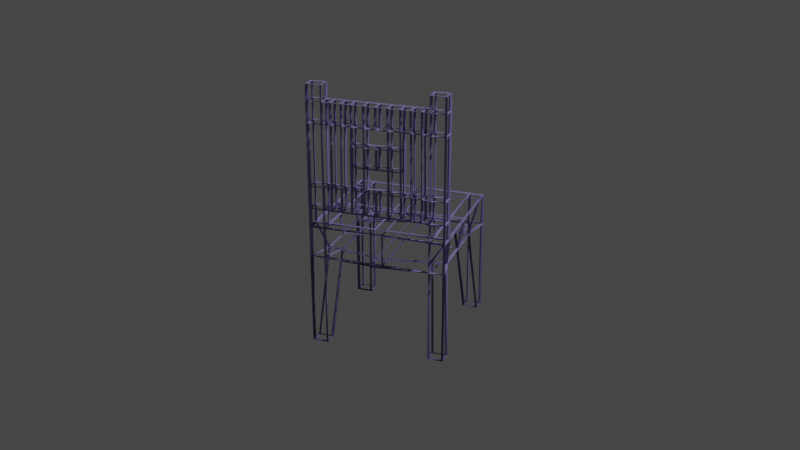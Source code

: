 # Source: chair_wireframe.blend  (saved by Blender 2.82.7; exported with 4.5.12 LTS)
import bpy
from mathutils import Matrix  # noqa: F401  (used for matrix-valued properties, if any)

bpy.ops.wm.read_factory_settings(use_empty=True)
scene = bpy.context.scene
scene.name = 'Scene'

# ---- collections
col_collection = bpy.data.collections.new('Collection'); scene.collection.children.link(col_collection)

# ---- materials (node trees are filled in below, after node groups)
mat_material_003 = bpy.data.materials.new('Material.003')
mat_material_003.use_transparent_shadow = False

# ---- material node trees
mat_material_003.use_nodes = True; mat_material_003.node_tree.nodes.clear()
_N = mat_material_003.node_tree.nodes; _L = mat_material_003.node_tree.links
n0 = _N.new('ShaderNodeOutputMaterial'); n0.name = 'Material Output'; n0.location = (300, 300)
n1 = _N.new('ShaderNodeBsdfPrincipled'); n1.name = 'Principled BSDF'; n1.location = (10, 300)
n1.distribution = 'GGX'
n1.subsurface_method = 'BURLEY'
n1.inputs[3].default_value = 1.45
n1.inputs[27].default_value = (0.0, 0.0, 0.0, 1.0)
n1.inputs[28].default_value = 1.0
n2 = _N.new('ShaderNodeRGB'); n2.name = 'RGB'; n2.location = (-280, 270)
n2.outputs[0].default_value = (0.2468, 0.2247, 0.5, 1.0)
_L.new(n1.outputs[0], n0.inputs[0])
_L.new(n2.outputs[0], n1.inputs[0])
n0.is_active_output = True

# ---- world
world_world = bpy.data.worlds.new('World'); scene.world = world_world
world_world.use_nodes = True; world_world.node_tree.nodes.clear()
_N = world_world.node_tree.nodes; _L = world_world.node_tree.links
n0 = _N.new('ShaderNodeOutputWorld'); n0.name = 'World Output'; n0.location = (300, 300)
n1 = _N.new('ShaderNodeBackground'); n1.name = 'Background'; n1.location = (10, 300)
n1.inputs[0].default_value = (0.05088, 0.05088, 0.05088, 1.0)
_L.new(n1.outputs[0], n0.inputs[0])
n0.is_active_output = True
world_world.color = (0.05088, 0.05088, 0.05088)
world_world.use_sun_shadow = False
world_world.sun_shadow_jitter_overblur = 0.0

# ---- cameras
cam_ca_camera = bpy.data.cameras.new('CA_Camera')
cam_ca_camera.lens = 49.01
cam_ca_camera_001 = bpy.data.cameras.new('CA_Camera_001')
cam_ca_camera_001.lens = 50.01
cam_ca_camera_002 = bpy.data.cameras.new('CA_Camera_002')
cam_ca_camera_002.lens = 50.01

# ---- lights
light_light = bpy.data.lights.new('Light', 'POINT')
light_light.transmission_factor = 0.0
light_light.energy = 1000.0
light_light.shadow_soft_size = 0.1
light_light.shadow_maximum_resolution = 0.006
light_light.use_absolute_resolution = True
light_la_light = bpy.data.lights.new('LA_Light', 'POINT')
light_la_light.transmission_factor = 0.0
light_la_light.energy = 1.0
light_la_light.shadow_soft_size = 0.25
light_la_light.shadow_maximum_resolution = 0.006
light_la_light.use_absolute_resolution = True

# ---- meshes
me_shape_indexedfaceset = bpy.data.meshes.new('Shape_IndexedFaceSet')
me_shape_indexedfaceset.from_pydata([(-0.7877, 1.0, 1.0), (-0.6912, 0.5743, -0.9459), (-1.0, 1.0, 1.0), (-1.0, 1.0, -0.8571), (-0.7877, 0.8193, 1.0), (-0.7877, 1.0, -0.8571), (0.09132, 0.8193, -0.8571), (0.09132, 0.8193, 1.0), (0.09132, 1.0, -1.0), (-0.9036, 0.5743, -0.9459), (-1.0, 0.8193, 1.0), (0.09132, 1.0, 1.0), (-0.7877, 1.0, -6.27), (-1.0, 1.0, -6.27), (-0.7877, 0.8193, -6.27), (-1.0, 0.8193, -6.27), (-0.8258, 0.5942, -0.9459), (-0.7877, 1.0, -0.8571), (0.09132, 0.8193, -0.8571), (0.09132, 1.0, -0.8571), (0.7877, 1.0, 1.0), (0.6912, 0.5743, -0.9459), (1.0, 1.0, 1.0), (1.0, 1.0, -0.8571), (0.7877, 0.8193, 1.0), (0.7877, 1.0, -0.8571), (-0.09132, 0.8193, -0.8571), (-0.09132, 0.8193, 1.0), (0.9036, 0.5743, -0.9459), (1.0, 0.8193, 1.0), (-0.09132, 1.0, 1.0), (0.7877, 1.0, -6.27), (1.0, 1.0, -6.27), (0.7877, 0.8193, -6.27), (1.0, 0.8193, -6.27), (0.8258, 0.5942, -1.069), (0.7877, 1.0, -1.0), (-0.09132, 0.8193, -1.0), (-0.09132, 1.0, -1.0), (-0.7877, 0.0, 1.0), (-0.7877, -1.0, 0.9355), (-0.6912, -0.5743, -0.9459), (-0.6912, 0.0, -0.9459), (-1.0, -1.0, 0.9355), (-1.0, -1.0, -0.8571), (-0.7877, -0.8193, 0.9355), (-0.7877, -1.0, -0.8571), (-0.9036, 0.0, -0.9459), (0.09132, -0.8193, -0.8571), (-1.0, 0.0, 1.0), (0.09132, -0.8193, 1.0), (0.09132, -1.0, -1.0), (-0.9036, -0.5743, -0.9459), (-1.0, -0.8193, 0.9355), (0.09132, -1.0, 1.0), (0.09132, 0.0, -0.8571), (0.09132, 0.0, 1.0), (-0.7877, -1.0, -6.27), (-1.0, -1.0, -6.27), (-0.7877, -0.8193, -6.27), (-1.0, -0.8193, -6.27), (-0.8258, -0.5942, -0.9459), (-0.7877, -1.0, -0.8571), (0.09132, -0.8193, -0.8571), (0.09132, -1.0, -0.8571), (0.7877, 0.0, 1.0), (0.7877, -1.0, 1.0), (0.6912, -0.5743, -0.9459), (0.6912, 0.0, -0.9459), (1.0, -1.0, 1.0), (1.0, -1.0, -0.8571), (0.7877, -0.8193, 1.0), (0.7877, -1.0, -0.8571), (0.9036, 0.0, -0.9459), (-0.09132, -0.8193, -0.8571), (1.0, 0.0, 1.0), (-0.09132, -0.8193, 1.0), (-0.09132, -1.0, -0.8571), (0.9036, -0.5743, -0.9459), (1.0, -0.8193, 1.0), (-0.09132, -1.0, 1.0), (-0.09132, 0.0, -0.8571), (-0.09132, 0.0, 1.0), (0.7877, -1.0, -6.27), (1.0, -1.0, -6.27), (0.7877, -0.8193, -6.27), (1.0, -0.8193, -6.27), (0.8258, -0.5942, -0.9459), (0.7877, -1.0, -0.8571), (-0.09132, -0.8193, -0.8571), (-0.09132, -1.0, -0.8571), (-1.0, -0.8193, 9.295), (-1.0, -1.0, 9.295), (-0.7877, -1.0, 9.295), (-0.7877, -0.8193, 9.295), (-1.0, -0.8193, 7.097), (-0.7877, -0.8193, 7.097), (-0.7877, -1.0, 7.097), (-1.0, -1.0, 7.097), (-1.0, -0.8193, 8.352), (-0.7877, -1.0, 8.352), (-0.7877, -0.8193, 8.352), (-1.0, -1.0, 8.352), (-0.7877, -0.8193, 2.074), (-1.0, -1.0, 2.074), (-1.0, -0.8193, 2.074), (-0.7877, -1.0, 2.074), (-1.0, -0.8193, 3.406), (-0.7877, -1.0, 3.406), (-0.7877, -0.8193, 3.406), (-1.0, -1.0, 3.406), (0.7877, 1.0, 1.0), (1.0, 1.0, 1.0), (1.0, 1.0, -0.8571), (0.7877, 1.0, -0.8571), (-0.09132, 1.0, -0.8571), (-0.09132, 1.0, 1.0), (-0.6695, -1.0, 2.074), (-0.6695, -0.9816, 3.406), (-0.6695, -0.8377, 3.406), (-0.6695, -0.8193, 2.074), (-0.5159, -1.0, 2.074), (-0.5159, -0.8193, 2.074), (-0.5159, -0.9816, 3.406), (-0.5159, -0.8377, 3.406), (-0.3622, -1.0, 2.074), (-0.3622, -0.8193, 2.074), (-0.3622, -0.9816, 3.406), (-0.3622, -0.8377, 3.406), (-0.1758, -1.0, 2.074), (-0.1758, -0.8193, 2.074), (-0.1758, -0.9816, 3.406), (-0.1758, -0.8377, 3.406), (-0.6616, -0.9816, 7.097), (-0.6616, -1.0, 8.352), (-0.6616, -0.8377, 7.097), (-0.6616, -0.8193, 8.352), (-0.5016, -0.9816, 7.097), (-0.5016, -0.8377, 7.097), (-0.5016, -0.8193, 8.352), (-0.5016, -1.0, 8.352), (-0.3575, -0.9816, 7.097), (-0.3575, -0.8377, 7.097), (-0.3575, -0.8193, 8.352), (-0.3575, -1.0, 8.352), (-0.1735, -0.9816, 7.097), (-0.1735, -0.8377, 7.097), (-0.1735, -0.8193, 8.352), (-0.1735, -1.0, 8.352), (-0.3589, -0.9816, 5.984), (-0.3589, -0.8377, 5.984), (-0.1742, -0.8377, 5.984), (-0.1742, -0.9816, 5.984), (-0.3604, -0.8377, 4.797), (-0.1749, -0.8377, 4.797), (-0.1749, -0.9816, 4.797), (-0.3604, -0.9816, 4.797), (0.7877, 1.0, 1.0), (0.6912, 0.5743, -0.9459), (1.0, 1.0, 1.0), (1.0, 1.0, -0.8571), (0.7877, 0.8193, 1.0), (0.7877, 1.0, -0.8571), (-0.09132, 0.8193, -0.8571), (-0.09132, 0.8193, 1.0), (-0.09132, 1.0, -1.0), (0.9036, 0.5743, -0.9459), (1.0, 0.8193, 1.0), (-0.09132, 1.0, 1.0), (0.7877, 1.0, -6.27), (1.0, 1.0, -6.27), (0.7877, 0.8193, -6.27), (1.0, 0.8193, -6.27), (0.8258, 0.5942, -0.9459), (0.7877, 1.0, -0.8571), (-0.09132, 0.8193, -0.8571), (-0.09132, 1.0, -0.8571), (-0.7877, 1.0, 1.0), (-0.6912, 0.5743, -0.9459), (-1.0, 1.0, 1.0), (-1.0, 1.0, -0.8571), (-0.7877, 0.8193, 1.0), (-0.7877, 1.0, -0.8571), (0.09132, 0.8193, -0.8571), (0.09132, 0.8193, 1.0), (-0.9036, 0.5743, -0.9459), (-1.0, 0.8193, 1.0), (0.09132, 1.0, 1.0), (-0.7877, 1.0, -6.27), (-1.0, 1.0, -6.27), (-0.7877, 0.8193, -6.27), (-1.0, 0.8193, -6.27), (-0.8258, 0.5942, -1.069), (-0.7877, 1.0, -1.0), (0.09132, 0.8193, -1.0), (0.09132, 1.0, -1.0), (0.7877, 0.0, 1.0), (0.7877, -1.0, 0.9355), (0.6912, -0.5743, -0.9459), (0.6912, 0.0, -0.9459), (1.0, -1.0, 0.9355), (1.0, -1.0, -0.8571), (0.7877, -0.8193, 0.9355), (0.7877, -1.0, -0.8571), (0.9036, 0.0, -0.9459), (-0.09132, -0.8193, -0.8571), (1.0, 0.0, 1.0), (-0.09132, -0.8193, 1.0), (-0.09132, -1.0, -1.0), (0.9036, -0.5743, -0.9459), (1.0, -0.8193, 0.9355), (-0.09132, -1.0, 1.0), (-0.09132, 0.0, -0.8571), (-0.09132, 0.0, 1.0), (0.7877, -1.0, -6.27), (1.0, -1.0, -6.27), (0.7877, -0.8193, -6.27), (1.0, -0.8193, -6.27), (0.8258, -0.5942, -0.9459), (0.7877, -1.0, -0.8571), (-0.09132, -0.8193, -0.8571), (-0.09132, -1.0, -0.8571), (-0.7877, 0.0, 1.0), (-0.7877, -1.0, 1.0), (-0.6912, -0.5743, -0.9459), (-0.6912, 0.0, -0.9459), (-1.0, -1.0, 1.0), (-1.0, -1.0, -0.8571), (-0.7877, -0.8193, 1.0), (-0.7877, -1.0, -0.8571), (-0.9036, 0.0, -0.9459), (0.09132, -0.8193, -0.8571), (-1.0, 0.0, 1.0), (0.09132, -0.8193, 1.0), (0.09132, -1.0, -0.8571), (-0.9036, -0.5743, -0.9459), (-1.0, -0.8193, 1.0), (0.09132, -1.0, 1.0), (0.09132, 0.0, -0.8571), (0.09132, 0.0, 1.0), (-0.7877, -1.0, -6.27), (-1.0, -1.0, -6.27), (-0.7877, -0.8193, -6.27), (-1.0, -0.8193, -6.27), (-0.8258, -0.5942, -0.9459), (-0.7877, -1.0, -0.8571), (0.09132, -0.8193, -0.8571), (0.09132, -1.0, -0.8571), (1.0, -0.8193, 9.295), (1.0, -1.0, 9.295), (0.7877, -1.0, 9.295), (0.7877, -0.8193, 9.295), (1.0, -0.8193, 7.097), (0.7877, -0.8193, 7.097), (0.7877, -1.0, 7.097), (1.0, -1.0, 7.097), (1.0, -0.8193, 8.352), (0.7877, -1.0, 8.352), (0.7877, -0.8193, 8.352), (1.0, -1.0, 8.352), (0.0, -0.8193, 8.352), (0.0, -0.8193, 7.097), (0.0, -1.0, 7.097), (0.0, -1.0, 8.352), (0.7877, -0.8193, 2.074), (1.0, -1.0, 2.074), (1.0, -0.8193, 2.074), (0.7877, -1.0, 2.074), (1.0, -0.8193, 3.406), (0.7877, -1.0, 3.406), (0.7877, -0.8193, 3.406), (1.0, -1.0, 3.406), (0.0, -0.8193, 3.406), (0.0, -0.8193, 2.074), (0.0, -1.0, 2.074), (0.0, -1.0, 3.406), (-0.7877, 1.0, 1.0), (-1.0, 1.0, 1.0), (-1.0, 1.0, -0.8571), (-0.7877, 1.0, -0.8571), (0.09132, 1.0, -0.8571), (0.09132, 1.0, 1.0), (0.6695, -1.0, 2.074), (0.6695, -0.9816, 3.406), (0.6695, -0.8377, 3.406), (0.6695, -0.8193, 2.074), (0.5159, -1.0, 2.074), (0.5159, -0.8193, 2.074), (0.5159, -0.9816, 3.406), (0.5159, -0.8377, 3.406), (0.3622, -1.0, 2.074), (0.3622, -0.8193, 2.074), (0.3622, -0.9816, 3.406), (0.3622, -0.8377, 3.406), (0.1758, -1.0, 2.074), (0.1758, -0.8193, 2.074), (0.1758, -0.9816, 3.406), (0.1758, -0.8377, 3.406), (0.6616, -0.9816, 7.097), (0.6616, -1.0, 8.352), (0.6616, -0.8377, 7.097), (0.6616, -0.8193, 8.352), (0.5016, -0.9816, 7.097), (0.5016, -0.8377, 7.097), (0.5016, -0.8193, 8.352), (0.5016, -1.0, 8.352), (0.3575, -0.9816, 7.097), (0.3575, -0.8377, 7.097), (0.3575, -0.8193, 8.352), (0.3575, -1.0, 8.352), (0.1735, -0.9816, 7.097), (0.1735, -0.8377, 7.097), (0.1735, -0.8193, 8.352), (0.1735, -1.0, 8.352), (0.3589, -0.9816, 5.984), (0.3589, -0.8377, 5.984), (0.1742, -0.8377, 5.984), (0.1742, -0.9816, 5.984), (0.3604, -0.8377, 4.797), (0.1749, -0.8377, 4.797), (0.1749, -0.9816, 4.797), (0.3604, -0.9816, 4.797), (0.0, -0.9816, 5.981), (0.0, -0.8377, 5.981), (0.0, -0.8377, 4.794), (0.0, -0.9816, 4.794)], [], [(0, 2, 10, 4), (47, 49, 10, 9), (9, 10, 2, 3), (3, 2, 0, 5), (7, 4, 39, 56), (5, 1, 14, 12), (1, 9, 15, 14), (13, 12, 14, 15), (9, 3, 13, 15), (4, 10, 49, 39), (3, 5, 12, 13), (1, 6, 55, 42), (5, 0, 11, 8), (11, 0, 4, 7), (9, 1, 42, 47), (17, 19, 18, 16), (20, 24, 29, 22), (73, 28, 29, 75), (28, 23, 22, 29), (27, 82, 65, 24), (25, 31, 33, 21), (21, 33, 34, 28), (32, 34, 33, 31), (28, 34, 32, 23), (24, 65, 75, 29), (23, 32, 31, 25), (21, 68, 81, 26), (30, 27, 24, 20), (28, 73, 68, 21), (36, 35, 37, 38), (101, 99, 91, 94), (47, 52, 53, 49), (52, 44, 43, 53), (44, 46, 40, 43), (50, 56, 39, 45), (46, 57, 59, 41), (41, 59, 60, 52), (58, 60, 59, 57), (52, 60, 58, 44), (45, 39, 49, 53), (44, 58, 57, 46), (41, 42, 55, 48), (46, 51, 54, 40), (54, 50, 45, 40), (52, 47, 42, 41), (62, 61, 63, 64), (66, 69, 79, 71), (73, 75, 79, 78), (78, 79, 69, 70), (70, 69, 66, 72), (76, 71, 65, 82), (72, 67, 85, 83), (67, 78, 86, 85), (84, 83, 85, 86), (78, 70, 84, 86), (71, 79, 75, 65), (70, 72, 83, 84), (67, 74, 81, 68), (72, 66, 80, 77), (80, 66, 71, 76), (78, 67, 68, 73), (88, 90, 89, 87), (93, 94, 91, 92), (102, 100, 93, 92), (100, 101, 94, 93), (99, 102, 92, 91), (107, 110, 98, 95), (108, 109, 96, 97), (110, 108, 97, 98), (109, 107, 95, 96), (95, 98, 102, 99), (148, 145, 262, 263), (98, 97, 100, 102), (96, 95, 99, 101), (145, 146, 261, 262), (146, 147, 260, 261), (147, 148, 263, 260), (45, 53, 105, 103), (43, 40, 106, 104), (40, 45, 103, 106), (53, 43, 104, 105), (103, 105, 107, 109), (104, 106, 108, 110), (131, 129, 274, 275), (105, 104, 110, 107), (132, 131, 275, 272), (129, 130, 273, 274), (130, 132, 272, 273), (113, 114, 111, 112), (114, 115, 116, 111), (103, 109, 119, 120), (106, 103, 120, 117), (109, 108, 118, 119), (108, 106, 117, 118), (120, 119, 124, 122), (117, 120, 122, 121), (118, 117, 121, 123), (122, 124, 128, 126), (121, 122, 126, 125), (124, 123, 127, 128), (123, 121, 125, 127), (126, 128, 132, 130), (125, 126, 130, 129), (127, 125, 129, 131), (101, 100, 134, 136), (96, 101, 136, 135), (97, 96, 135, 133), (100, 97, 133, 134), (136, 134, 140, 139), (135, 136, 139, 138), (134, 133, 137, 140), (139, 140, 144, 143), (138, 139, 143, 142), (137, 138, 142, 141), (140, 137, 141, 144), (143, 144, 148, 147), (142, 143, 147, 146), (144, 141, 145, 148), (133, 135, 119, 118), (135, 138, 124, 119), (138, 137, 123, 124), (137, 133, 118, 123), (156, 153, 128, 127), (153, 154, 132, 128), (154, 155, 131, 132), (155, 156, 127, 131), (145, 141, 149, 152), (146, 145, 152, 151), (142, 146, 151, 150), (141, 142, 150, 149), (152, 149, 156, 155), (155, 154, 324, 325), (150, 151, 154, 153), (149, 150, 153, 156), (154, 151, 323, 324), (151, 152, 322, 323), (152, 155, 325, 322), (157, 161, 167, 159), (204, 166, 167, 206), (166, 160, 159, 167), (160, 162, 157, 159), (164, 213, 196, 161), (162, 169, 171, 158), (158, 171, 172, 166), (170, 172, 171, 169), (166, 172, 170, 160), (161, 196, 206, 167), (160, 170, 169, 162), (158, 199, 212, 163), (162, 165, 168, 157), (168, 164, 161, 157), (166, 204, 199, 158), (174, 173, 175, 176), (177, 179, 186, 181), (230, 232, 186, 185), (185, 186, 179, 180), (184, 181, 222, 239), (182, 178, 190, 188), (178, 185, 191, 190), (189, 188, 190, 191), (185, 180, 189, 191), (181, 186, 232, 222), (180, 182, 188, 189), (178, 183, 238, 225), (187, 177, 181, 184), (185, 178, 225, 230), (193, 195, 194, 192), (258, 251, 248, 256), (204, 206, 210, 209), (209, 210, 200, 201), (201, 200, 197, 203), (207, 202, 196, 213), (203, 198, 216, 214), (198, 209, 217, 216), (215, 214, 216, 217), (209, 201, 215, 217), (202, 210, 206, 196), (201, 203, 214, 215), (198, 205, 212, 199), (203, 197, 211, 208), (211, 197, 202, 207), (209, 198, 199, 204), (219, 221, 220, 218), (223, 228, 236, 226), (230, 235, 236, 232), (235, 227, 226, 236), (227, 229, 223, 226), (233, 239, 222, 228), (229, 240, 242, 224), (224, 242, 243, 235), (241, 243, 242, 240), (235, 243, 241, 227), (228, 222, 232, 236), (227, 241, 240, 229), (224, 225, 238, 231), (229, 234, 237, 223), (237, 233, 228, 223), (235, 230, 225, 224), (245, 244, 246, 247), (250, 249, 248, 251), (259, 249, 250, 257), (257, 250, 251, 258), (256, 248, 249, 259), (268, 252, 255, 271), (269, 254, 253, 270), (271, 255, 254, 269), (270, 253, 252, 268), (252, 256, 259, 255), (313, 263, 262, 310), (255, 259, 257, 254), (253, 258, 256, 252), (262, 263, 260, 261), (310, 262, 261, 311), (311, 261, 260, 312), (312, 260, 263, 313), (202, 264, 266, 210), (200, 265, 267, 197), (197, 267, 264, 202), (210, 266, 265, 200), (264, 270, 268, 266), (265, 271, 269, 267), (296, 275, 274, 294), (266, 268, 271, 265), (274, 275, 272, 273), (297, 272, 275, 296), (294, 274, 273, 295), (295, 273, 272, 297), (278, 277, 276, 279), (279, 276, 281, 280), (264, 285, 284, 270), (267, 282, 285, 264), (270, 284, 283, 269), (269, 283, 282, 267), (285, 287, 289, 284), (282, 286, 287, 285), (283, 288, 286, 282), (287, 291, 293, 289), (286, 290, 291, 287), (289, 293, 292, 288), (288, 292, 290, 286), (291, 295, 297, 293), (290, 294, 295, 291), (292, 296, 294, 290), (258, 301, 299, 257), (253, 300, 301, 258), (254, 298, 300, 253), (257, 299, 298, 254), (301, 304, 305, 299), (300, 303, 304, 301), (299, 305, 302, 298), (304, 308, 309, 305), (303, 307, 308, 304), (302, 306, 307, 303), (305, 309, 306, 302), (308, 312, 313, 309), (307, 311, 312, 308), (309, 313, 310, 306), (298, 283, 284, 300), (300, 284, 289, 303), (303, 289, 288, 302), (302, 288, 283, 298), (321, 292, 293, 318), (318, 293, 297, 319), (319, 297, 296, 320), (320, 296, 292, 321), (310, 317, 314, 306), (311, 316, 317, 310), (307, 315, 316, 311), (306, 314, 315, 307), (317, 320, 321, 314), (320, 325, 324, 319), (315, 318, 319, 316), (314, 321, 318, 315), (323, 324, 325, 322), (319, 324, 323, 316), (316, 323, 322, 317), (317, 322, 325, 320)])
_uv = me_shape_indexedfaceset.uv_layers.new(name='UVMap')
_uv.uv.foreach_set('vector', [0.8485, 0.5, 0.875, 0.5, 0.875, 0.5226, 0.8485, 0.5226, 0.375, 0.125, 0.625, 0.125, 0.625, 0.2274, 0.375, 0.2274, 0.375, 0.2274, 0.625, 0.2274, 0.625, 0.25, 0.375, 0.25, 0.375, 0.25, 0.625, 0.25, 0.625, 0.2765, 0.375, 0.2765, 0.7386, 0.5226, 0.8485, 0.5226, 0.8485, 0.625, 0.7386, 0.625, 0.1515, 0.5, 0.1515, 0.5226, 0.1515, 0.5226, 0.1515, 0.5, 0.1515, 0.5226, 0.125, 0.5226, 0.125, 0.5226, 0.1515, 0.5226, 0.125, 0.5, 0.1515, 0.5, 0.1515, 0.5226, 0.125, 0.5226, 0.375, 0.2274, 0.375, 0.25, 0.375, 0.25, 0.375, 0.2274, 0.8485, 0.5226, 0.875, 0.5226, 0.875, 0.625, 0.8485, 0.625, 0.375, 0.25, 0.375, 0.2765, 0.375, 0.2765, 0.375, 0.25, 0.1515, 0.5226, 0.2614, 0.5226, 0.2614, 0.625, 0.1515, 0.625, 0.375, 0.2765, 0.625, 0.2765, 0.625, 0.3864, 0.375, 0.3864, 0.7386, 0.5, 0.8485, 0.5, 0.8485, 0.5226, 0.7386, 0.5226, 0.125, 0.5226, 0.1515, 0.5226, 0.1515, 0.625, 0.125, 0.625, 0.1515, 0.5, 0.2614, 0.5, 0.2614, 0.5226, 0.1515, 0.5226, 0.8485, 0.5, 0.8485, 0.5226, 0.875, 0.5226, 0.875, 0.5, 0.375, 0.125, 0.375, 0.2274, 0.625, 0.2274, 0.625, 0.125, 0.375, 0.2274, 0.375, 0.25, 0.625, 0.25, 0.625, 0.2274, 0.7386, 0.5226, 0.7386, 0.625, 0.8485, 0.625, 0.8485, 0.5226, 0.1515, 0.5, 0.1515, 0.5, 0.1515, 0.5226, 0.1515, 0.5226, 0.1515, 0.5226, 0.1515, 0.5226, 0.125, 0.5226, 0.125, 0.5226, 0.125, 0.5, 0.125, 0.5226, 0.1515, 0.5226, 0.1515, 0.5, 0.375, 0.2274, 0.375, 0.2274, 0.375, 0.25, 0.375, 0.25, 0.8485, 0.5226, 0.8485, 0.625, 0.875, 0.625, 0.875, 0.5226, 0.375, 0.25, 0.375, 0.25, 0.375, 0.2765, 0.375, 0.2765, 0.1515, 0.5226, 0.1515, 0.625, 0.2614, 0.625, 0.2614, 0.5226, 0.7386, 0.5, 0.7386, 0.5226, 0.8485, 0.5226, 0.8485, 0.5, 0.125, 0.5226, 0.125, 0.625, 0.1515, 0.625, 0.1515, 0.5226, 0.1515, 0.5, 0.1515, 0.5226, 0.2614, 0.5226, 0.2614, 0.5, 0.8485, 0.5226, 0.875, 0.5226, 0.875, 0.5226, 0.8485, 0.5226, 0.375, 0.125, 0.375, 0.2274, 0.625, 0.2274, 0.625, 0.125, 0.375, 0.2274, 0.375, 0.25, 0.625, 0.25, 0.625, 0.2274, 0.375, 0.25, 0.375, 0.2765, 0.625, 0.2765, 0.625, 0.25, 0.7386, 0.5226, 0.7386, 0.625, 0.8485, 0.625, 0.8485, 0.5226, 0.1515, 0.5, 0.1515, 0.5, 0.1515, 0.5226, 0.1515, 0.5226, 0.1515, 0.5226, 0.1515, 0.5226, 0.125, 0.5226, 0.125, 0.5226, 0.125, 0.5, 0.125, 0.5226, 0.1515, 0.5226, 0.1515, 0.5, 0.375, 0.2274, 0.375, 0.2274, 0.375, 0.25, 0.375, 0.25, 0.8485, 0.5226, 0.8485, 0.625, 0.875, 0.625, 0.875, 0.5226, 0.375, 0.25, 0.375, 0.25, 0.375, 0.2765, 0.375, 0.2765, 0.1515, 0.5226, 0.1515, 0.625, 0.2614, 0.625, 0.2614, 0.5226, 0.375, 0.2765, 0.375, 0.3864, 0.625, 0.3864, 0.625, 0.2765, 0.7386, 0.5, 0.7386, 0.5226, 0.8485, 0.5226, 0.8485, 0.5, 0.125, 0.5226, 0.125, 0.625, 0.1515, 0.625, 0.1515, 0.5226, 0.1515, 0.5, 0.1515, 0.5226, 0.2614, 0.5226, 0.2614, 0.5, 0.8485, 0.5, 0.875, 0.5, 0.875, 0.5226, 0.8485, 0.5226, 0.375, 0.125, 0.625, 0.125, 0.625, 0.2274, 0.375, 0.2274, 0.375, 0.2274, 0.625, 0.2274, 0.625, 0.25, 0.375, 0.25, 0.375, 0.25, 0.625, 0.25, 0.625, 0.2765, 0.375, 0.2765, 0.7386, 0.5226, 0.8485, 0.5226, 0.8485, 0.625, 0.7386, 0.625, 0.1515, 0.5, 0.1515, 0.5226, 0.1515, 0.5226, 0.1515, 0.5, 0.1515, 0.5226, 0.125, 0.5226, 0.125, 0.5226, 0.1515, 0.5226, 0.125, 0.5, 0.1515, 0.5, 0.1515, 0.5226, 0.125, 0.5226, 0.375, 0.2274, 0.375, 0.25, 0.375, 0.25, 0.375, 0.2274, 0.8485, 0.5226, 0.875, 0.5226, 0.875, 0.625, 0.8485, 0.625, 0.375, 0.25, 0.375, 0.2765, 0.375, 0.2765, 0.375, 0.25, 0.1515, 0.5226, 0.2614, 0.5226, 0.2614, 0.625, 0.1515, 0.625, 0.375, 0.2765, 0.625, 0.2765, 0.625, 0.3864, 0.375, 0.3864, 0.7386, 0.5, 0.8485, 0.5, 0.8485, 0.5226, 0.7386, 0.5226, 0.125, 0.5226, 0.1515, 0.5226, 0.1515, 0.625, 0.125, 0.625, 0.1515, 0.5, 0.2614, 0.5, 0.2614, 0.5226, 0.1515, 0.5226, 0.8485, 0.5, 0.8485, 0.5226, 0.875, 0.5226, 0.875, 0.5, 0.625, 0.25, 0.625, 0.2765, 0.625, 0.2765, 0.625, 0.25, 0.8485, 0.5, 0.8485, 0.5226, 0.8485, 0.5226, 0.8485, 0.5, 0.625, 0.2274, 0.625, 0.25, 0.625, 0.25, 0.625, 0.2274, 0.625, 0.2274, 0.625, 0.25, 0.625, 0.25, 0.625, 0.2274, 0.8485, 0.5, 0.8485, 0.5226, 0.8485, 0.5226, 0.8485, 0.5, 0.625, 0.25, 0.625, 0.2765, 0.625, 0.2765, 0.625, 0.25, 0.8485, 0.5226, 0.875, 0.5226, 0.875, 0.5226, 0.8485, 0.5226, 0.625, 0.2274, 0.625, 0.25, 0.625, 0.25, 0.625, 0.2274, 0.625, 0.2765, 0.625, 0.2765, 0.625, 0.2765, 0.625, 0.2765, 0.625, 0.25, 0.625, 0.2765, 0.625, 0.2765, 0.625, 0.25, 0.8485, 0.5226, 0.875, 0.5226, 0.875, 0.5226, 0.8485, 0.5226, 0.8485, 0.5, 0.8485, 0.5226, 0.8485, 0.5226, 0.8485, 0.5, 0.8485, 0.5226, 0.8485, 0.5226, 0.8485, 0.5226, 0.8485, 0.5226, 0.8485, 0.5226, 0.8485, 0.5, 0.8485, 0.5, 0.8485, 0.5226, 0.8485, 0.5226, 0.875, 0.5226, 0.875, 0.5226, 0.8485, 0.5226, 0.625, 0.25, 0.625, 0.2765, 0.625, 0.2765, 0.625, 0.25, 0.8485, 0.5, 0.8485, 0.5226, 0.8485, 0.5226, 0.8485, 0.5, 0.625, 0.2274, 0.625, 0.25, 0.625, 0.25, 0.625, 0.2274, 0.8485, 0.5226, 0.875, 0.5226, 0.875, 0.5226, 0.8485, 0.5226, 0.625, 0.25, 0.625, 0.2765, 0.625, 0.2765, 0.625, 0.25, 0.625, 0.2765, 0.625, 0.2765, 0.625, 0.2765, 0.625, 0.2765, 0.625, 0.2274, 0.625, 0.25, 0.625, 0.25, 0.625, 0.2274, 0.8485, 0.5226, 0.8485, 0.5, 0.8485, 0.5, 0.8485, 0.5226, 0.8485, 0.5, 0.8485, 0.5226, 0.8485, 0.5226, 0.8485, 0.5, 0.8485, 0.5226, 0.8485, 0.5226, 0.8485, 0.5226, 0.8485, 0.5226, 0.375, 0.25, 0.375, 0.2765, 0.625, 0.2765, 0.625, 0.25, 0.375, 0.2765, 0.375, 0.3864, 0.625, 0.3864, 0.625, 0.2765, 0.8485, 0.5226, 0.8485, 0.5226, 0.8485, 0.5226, 0.8485, 0.5226, 0.8485, 0.5, 0.8485, 0.5226, 0.8485, 0.5226, 0.8485, 0.5, 0.8485, 0.5226, 0.8485, 0.5, 0.8485, 0.5, 0.8485, 0.5226, 0.625, 0.2765, 0.625, 0.2765, 0.625, 0.2765, 0.625, 0.2765, 0.8485, 0.5226, 0.8485, 0.5226, 0.8485, 0.5226, 0.8485, 0.5226, 0.8485, 0.5, 0.8485, 0.5226, 0.8485, 0.5226, 0.8485, 0.5, 0.625, 0.2765, 0.625, 0.2765, 0.625, 0.2765, 0.625, 0.2765, 0.8485, 0.5226, 0.8485, 0.5226, 0.8485, 0.5226, 0.8485, 0.5226, 0.8485, 0.5, 0.8485, 0.5226, 0.8485, 0.5226, 0.8485, 0.5, 0.8485, 0.5226, 0.8485, 0.5, 0.8485, 0.5, 0.8485, 0.5226, 0.625, 0.2765, 0.625, 0.2765, 0.625, 0.2765, 0.625, 0.2765, 0.8485, 0.5226, 0.8485, 0.5226, 0.8485, 0.5226, 0.8485, 0.5226, 0.8485, 0.5, 0.8485, 0.5226, 0.8485, 0.5226, 0.8485, 0.5, 0.625, 0.2765, 0.625, 0.2765, 0.625, 0.2765, 0.625, 0.2765, 0.8485, 0.5226, 0.8485, 0.5, 0.8485, 0.5, 0.8485, 0.5226, 0.8485, 0.5226, 0.8485, 0.5226, 0.8485, 0.5226, 0.8485, 0.5226, 0.8485, 0.5, 0.8485, 0.5226, 0.8485, 0.5226, 0.8485, 0.5, 0.625, 0.2765, 0.625, 0.2765, 0.625, 0.2765, 0.625, 0.2765, 0.8485, 0.5226, 0.8485, 0.5, 0.8485, 0.5, 0.8485, 0.5226, 0.8485, 0.5226, 0.8485, 0.5226, 0.8485, 0.5226, 0.8485, 0.5226, 0.625, 0.2765, 0.625, 0.2765, 0.625, 0.2765, 0.625, 0.2765, 0.8485, 0.5226, 0.8485, 0.5, 0.8485, 0.5, 0.8485, 0.5226, 0.8485, 0.5226, 0.8485, 0.5226, 0.8485, 0.5226, 0.8485, 0.5226, 0.8485, 0.5, 0.8485, 0.5226, 0.8485, 0.5226, 0.8485, 0.5, 0.625, 0.2765, 0.625, 0.2765, 0.625, 0.2765, 0.625, 0.2765, 0.8485, 0.5226, 0.8485, 0.5, 0.8485, 0.5, 0.8485, 0.5226, 0.8485, 0.5226, 0.8485, 0.5226, 0.8485, 0.5226, 0.8485, 0.5226, 0.625, 0.2765, 0.625, 0.2765, 0.625, 0.2765, 0.625, 0.2765, 0.8485, 0.5, 0.8485, 0.5226, 0.8485, 0.5226, 0.8485, 0.5, 0.8485, 0.5226, 0.8485, 0.5226, 0.8485, 0.5226, 0.8485, 0.5226, 0.8485, 0.5226, 0.8485, 0.5, 0.8485, 0.5, 0.8485, 0.5226, 0.625, 0.2765, 0.625, 0.2765, 0.625, 0.2765, 0.625, 0.2765, 0.8485, 0.5, 0.8485, 0.5226, 0.8485, 0.5226, 0.8485, 0.5, 0.8485, 0.5226, 0.8485, 0.5226, 0.8485, 0.5226, 0.8485, 0.5226, 0.8485, 0.5226, 0.8485, 0.5, 0.8485, 0.5, 0.8485, 0.5226, 0.625, 0.2765, 0.625, 0.2765, 0.625, 0.2765, 0.625, 0.2765, 0.625, 0.2765, 0.625, 0.2765, 0.625, 0.2765, 0.625, 0.2765, 0.8485, 0.5226, 0.8485, 0.5, 0.8485, 0.5, 0.8485, 0.5226, 0.8485, 0.5226, 0.8485, 0.5226, 0.8485, 0.5226, 0.8485, 0.5226, 0.8485, 0.5, 0.8485, 0.5226, 0.8485, 0.5226, 0.8485, 0.5, 0.625, 0.2765, 0.625, 0.2765, 0.625, 0.2765, 0.625, 0.2765, 0.8485, 0.5, 0.8485, 0.5226, 0.8485, 0.5226, 0.8485, 0.5, 0.8485, 0.5226, 0.8485, 0.5226, 0.8485, 0.5226, 0.8485, 0.5226, 0.8485, 0.5, 0.8485, 0.5226, 0.8485, 0.5226, 0.8485, 0.5, 0.8485, 0.5226, 0.8485, 0.5226, 0.8485, 0.5226, 0.8485, 0.5226, 0.8485, 0.5226, 0.8485, 0.5, 0.8485, 0.5, 0.8485, 0.5226, 0.625, 0.2765, 0.625, 0.2765, 0.625, 0.2765, 0.625, 0.2765, 0.8485, 0.5, 0.8485, 0.5226, 0.875, 0.5226, 0.875, 0.5, 0.375, 0.125, 0.375, 0.2274, 0.625, 0.2274, 0.625, 0.125, 0.375, 0.2274, 0.375, 0.25, 0.625, 0.25, 0.625, 0.2274, 0.375, 0.25, 0.375, 0.2765, 0.625, 0.2765, 0.625, 0.25, 0.7386, 0.5226, 0.7386, 0.625, 0.8485, 0.625, 0.8485, 0.5226, 0.1515, 0.5, 0.1515, 0.5, 0.1515, 0.5226, 0.1515, 0.5226, 0.1515, 0.5226, 0.1515, 0.5226, 0.125, 0.5226, 0.125, 0.5226, 0.125, 0.5, 0.125, 0.5226, 0.1515, 0.5226, 0.1515, 0.5, 0.375, 0.2274, 0.375, 0.2274, 0.375, 0.25, 0.375, 0.25, 0.8485, 0.5226, 0.8485, 0.625, 0.875, 0.625, 0.875, 0.5226, 0.375, 0.25, 0.375, 0.25, 0.375, 0.2765, 0.375, 0.2765, 0.1515, 0.5226, 0.1515, 0.625, 0.2614, 0.625, 0.2614, 0.5226, 0.375, 0.2765, 0.375, 0.3864, 0.625, 0.3864, 0.625, 0.2765, 0.7386, 0.5, 0.7386, 0.5226, 0.8485, 0.5226, 0.8485, 0.5, 0.125, 0.5226, 0.125, 0.625, 0.1515, 0.625, 0.1515, 0.5226, 0.1515, 0.5, 0.1515, 0.5226, 0.2614, 0.5226, 0.2614, 0.5, 0.8485, 0.5, 0.875, 0.5, 0.875, 0.5226, 0.8485, 0.5226, 0.375, 0.125, 0.625, 0.125, 0.625, 0.2274, 0.375, 0.2274, 0.375, 0.2274, 0.625, 0.2274, 0.625, 0.25, 0.375, 0.25, 0.7386, 0.5226, 0.8485, 0.5226, 0.8485, 0.625, 0.7386, 0.625, 0.1515, 0.5, 0.1515, 0.5226, 0.1515, 0.5226, 0.1515, 0.5, 0.1515, 0.5226, 0.125, 0.5226, 0.125, 0.5226, 0.1515, 0.5226, 0.125, 0.5, 0.1515, 0.5, 0.1515, 0.5226, 0.125, 0.5226, 0.375, 0.2274, 0.375, 0.25, 0.375, 0.25, 0.375, 0.2274, 0.8485, 0.5226, 0.875, 0.5226, 0.875, 0.625, 0.8485, 0.625, 0.375, 0.25, 0.375, 0.2765, 0.375, 0.2765, 0.375, 0.25, 0.1515, 0.5226, 0.2614, 0.5226, 0.2614, 0.625, 0.1515, 0.625, 0.7386, 0.5, 0.8485, 0.5, 0.8485, 0.5226, 0.7386, 0.5226, 0.125, 0.5226, 0.1515, 0.5226, 0.1515, 0.625, 0.125, 0.625, 0.1515, 0.5, 0.2614, 0.5, 0.2614, 0.5226, 0.1515, 0.5226, 0.8485, 0.5226, 0.8485, 0.5226, 0.875, 0.5226, 0.875, 0.5226, 0.375, 0.125, 0.625, 0.125, 0.625, 0.2274, 0.375, 0.2274, 0.375, 0.2274, 0.625, 0.2274, 0.625, 0.25, 0.375, 0.25, 0.375, 0.25, 0.625, 0.25, 0.625, 0.2765, 0.375, 0.2765, 0.7386, 0.5226, 0.8485, 0.5226, 0.8485, 0.625, 0.7386, 0.625, 0.1515, 0.5, 0.1515, 0.5226, 0.1515, 0.5226, 0.1515, 0.5, 0.1515, 0.5226, 0.125, 0.5226, 0.125, 0.5226, 0.1515, 0.5226, 0.125, 0.5, 0.1515, 0.5, 0.1515, 0.5226, 0.125, 0.5226, 0.375, 0.2274, 0.375, 0.25, 0.375, 0.25, 0.375, 0.2274, 0.8485, 0.5226, 0.875, 0.5226, 0.875, 0.625, 0.8485, 0.625, 0.375, 0.25, 0.375, 0.2765, 0.375, 0.2765, 0.375, 0.25, 0.1515, 0.5226, 0.2614, 0.5226, 0.2614, 0.625, 0.1515, 0.625, 0.375, 0.2765, 0.625, 0.2765, 0.625, 0.3864, 0.375, 0.3864, 0.7386, 0.5, 0.8485, 0.5, 0.8485, 0.5226, 0.7386, 0.5226, 0.125, 0.5226, 0.1515, 0.5226, 0.1515, 0.625, 0.125, 0.625, 0.1515, 0.5, 0.2614, 0.5, 0.2614, 0.5226, 0.1515, 0.5226, 0.8485, 0.5, 0.8485, 0.5226, 0.875, 0.5226, 0.875, 0.5, 0.375, 0.125, 0.375, 0.2274, 0.625, 0.2274, 0.625, 0.125, 0.375, 0.2274, 0.375, 0.25, 0.625, 0.25, 0.625, 0.2274, 0.375, 0.25, 0.375, 0.2765, 0.625, 0.2765, 0.625, 0.25, 0.7386, 0.5226, 0.7386, 0.625, 0.8485, 0.625, 0.8485, 0.5226, 0.1515, 0.5, 0.1515, 0.5, 0.1515, 0.5226, 0.1515, 0.5226, 0.1515, 0.5226, 0.1515, 0.5226, 0.125, 0.5226, 0.125, 0.5226, 0.125, 0.5, 0.125, 0.5226, 0.1515, 0.5226, 0.1515, 0.5, 0.375, 0.2274, 0.375, 0.2274, 0.375, 0.25, 0.375, 0.25, 0.8485, 0.5226, 0.8485, 0.625, 0.875, 0.625, 0.875, 0.5226, 0.375, 0.25, 0.375, 0.25, 0.375, 0.2765, 0.375, 0.2765, 0.1515, 0.5226, 0.1515, 0.625, 0.2614, 0.625, 0.2614, 0.5226, 0.375, 0.2765, 0.375, 0.3864, 0.625, 0.3864, 0.625, 0.2765, 0.7386, 0.5, 0.7386, 0.5226, 0.8485, 0.5226, 0.8485, 0.5, 0.125, 0.5226, 0.125, 0.625, 0.1515, 0.625, 0.1515, 0.5226, 0.1515, 0.5, 0.1515, 0.5226, 0.2614, 0.5226, 0.2614, 0.5, 0.8485, 0.5, 0.875, 0.5, 0.875, 0.5226, 0.8485, 0.5226, 0.625, 0.25, 0.625, 0.25, 0.625, 0.2765, 0.625, 0.2765, 0.8485, 0.5, 0.8485, 0.5, 0.8485, 0.5226, 0.8485, 0.5226, 0.625, 0.2274, 0.625, 0.2274, 0.625, 0.25, 0.625, 0.25, 0.625, 0.2274, 0.625, 0.2274, 0.625, 0.25, 0.625, 0.25, 0.8485, 0.5, 0.8485, 0.5, 0.8485, 0.5226, 0.8485, 0.5226, 0.625, 0.25, 0.625, 0.25, 0.625, 0.2765, 0.625, 0.2765, 0.8485, 0.5226, 0.8485, 0.5226, 0.875, 0.5226, 0.875, 0.5226, 0.625, 0.2274, 0.625, 0.2274, 0.625, 0.25, 0.625, 0.25, 0.625, 0.2765, 0.625, 0.2765, 0.625, 0.2765, 0.625, 0.2765, 0.625, 0.25, 0.625, 0.25, 0.625, 0.2765, 0.625, 0.2765, 0.8485, 0.5226, 0.8485, 0.5226, 0.875, 0.5226, 0.875, 0.5226, 0.8485, 0.5, 0.8485, 0.5, 0.8485, 0.5226, 0.8485, 0.5226, 0.8485, 0.5, 0.8485, 0.5, 0.8485, 0.5226, 0.8485, 0.5226, 0.8485, 0.5226, 0.8485, 0.5226, 0.8485, 0.5226, 0.8485, 0.5226, 0.8485, 0.5226, 0.8485, 0.5226, 0.8485, 0.5, 0.8485, 0.5, 0.8485, 0.5226, 0.8485, 0.5226, 0.875, 0.5226, 0.875, 0.5226, 0.625, 0.25, 0.625, 0.25, 0.625, 0.2765, 0.625, 0.2765, 0.8485, 0.5, 0.8485, 0.5, 0.8485, 0.5226, 0.8485, 0.5226, 0.625, 0.2274, 0.625, 0.2274, 0.625, 0.25, 0.625, 0.25, 0.8485, 0.5226, 0.8485, 0.5226, 0.875, 0.5226, 0.875, 0.5226, 0.625, 0.25, 0.625, 0.25, 0.625, 0.2765, 0.625, 0.2765, 0.625, 0.2765, 0.625, 0.2765, 0.625, 0.2765, 0.625, 0.2765, 0.625, 0.2274, 0.625, 0.2274, 0.625, 0.25, 0.625, 0.25, 0.8485, 0.5, 0.8485, 0.5, 0.8485, 0.5226, 0.8485, 0.5226, 0.8485, 0.5226, 0.8485, 0.5226, 0.8485, 0.5, 0.8485, 0.5, 0.8485, 0.5, 0.8485, 0.5, 0.8485, 0.5226, 0.8485, 0.5226, 0.8485, 0.5226, 0.8485, 0.5226, 0.8485, 0.5226, 0.8485, 0.5226, 0.375, 0.25, 0.625, 0.25, 0.625, 0.2765, 0.375, 0.2765, 0.375, 0.2765, 0.625, 0.2765, 0.625, 0.3864, 0.375, 0.3864, 0.8485, 0.5226, 0.8485, 0.5226, 0.8485, 0.5226, 0.8485, 0.5226, 0.8485, 0.5, 0.8485, 0.5, 0.8485, 0.5226, 0.8485, 0.5226, 0.8485, 0.5226, 0.8485, 0.5226, 0.8485, 0.5, 0.8485, 0.5, 0.625, 0.2765, 0.625, 0.2765, 0.625, 0.2765, 0.625, 0.2765, 0.8485, 0.5226, 0.8485, 0.5226, 0.8485, 0.5226, 0.8485, 0.5226, 0.8485, 0.5, 0.8485, 0.5, 0.8485, 0.5226, 0.8485, 0.5226, 0.625, 0.2765, 0.625, 0.2765, 0.625, 0.2765, 0.625, 0.2765, 0.8485, 0.5226, 0.8485, 0.5226, 0.8485, 0.5226, 0.8485, 0.5226, 0.8485, 0.5, 0.8485, 0.5, 0.8485, 0.5226, 0.8485, 0.5226, 0.8485, 0.5226, 0.8485, 0.5226, 0.8485, 0.5, 0.8485, 0.5, 0.625, 0.2765, 0.625, 0.2765, 0.625, 0.2765, 0.625, 0.2765, 0.8485, 0.5226, 0.8485, 0.5226, 0.8485, 0.5226, 0.8485, 0.5226, 0.8485, 0.5, 0.8485, 0.5, 0.8485, 0.5226, 0.8485, 0.5226, 0.625, 0.2765, 0.625, 0.2765, 0.625, 0.2765, 0.625, 0.2765, 0.8485, 0.5226, 0.8485, 0.5226, 0.8485, 0.5, 0.8485, 0.5, 0.8485, 0.5226, 0.8485, 0.5226, 0.8485, 0.5226, 0.8485, 0.5226, 0.8485, 0.5, 0.8485, 0.5, 0.8485, 0.5226, 0.8485, 0.5226, 0.625, 0.2765, 0.625, 0.2765, 0.625, 0.2765, 0.625, 0.2765, 0.8485, 0.5226, 0.8485, 0.5226, 0.8485, 0.5, 0.8485, 0.5, 0.8485, 0.5226, 0.8485, 0.5226, 0.8485, 0.5226, 0.8485, 0.5226, 0.625, 0.2765, 0.625, 0.2765, 0.625, 0.2765, 0.625, 0.2765, 0.8485, 0.5226, 0.8485, 0.5226, 0.8485, 0.5, 0.8485, 0.5, 0.8485, 0.5226, 0.8485, 0.5226, 0.8485, 0.5226, 0.8485, 0.5226, 0.8485, 0.5, 0.8485, 0.5, 0.8485, 0.5226, 0.8485, 0.5226, 0.625, 0.2765, 0.625, 0.2765, 0.625, 0.2765, 0.625, 0.2765, 0.8485, 0.5226, 0.8485, 0.5226, 0.8485, 0.5, 0.8485, 0.5, 0.8485, 0.5226, 0.8485, 0.5226, 0.8485, 0.5226, 0.8485, 0.5226, 0.625, 0.2765, 0.625, 0.2765, 0.625, 0.2765, 0.625, 0.2765, 0.8485, 0.5, 0.8485, 0.5, 0.8485, 0.5226, 0.8485, 0.5226, 0.8485, 0.5226, 0.8485, 0.5226, 0.8485, 0.5226, 0.8485, 0.5226, 0.8485, 0.5226, 0.8485, 0.5226, 0.8485, 0.5, 0.8485, 0.5, 0.625, 0.2765, 0.625, 0.2765, 0.625, 0.2765, 0.625, 0.2765, 0.8485, 0.5, 0.8485, 0.5, 0.8485, 0.5226, 0.8485, 0.5226, 0.8485, 0.5226, 0.8485, 0.5226, 0.8485, 0.5226, 0.8485, 0.5226, 0.8485, 0.5226, 0.8485, 0.5226, 0.8485, 0.5, 0.8485, 0.5, 0.625, 0.2765, 0.625, 0.2765, 0.625, 0.2765, 0.625, 0.2765, 0.625, 0.2765, 0.625, 0.2765, 0.625, 0.2765, 0.625, 0.2765, 0.8485, 0.5226, 0.8485, 0.5226, 0.8485, 0.5, 0.8485, 0.5, 0.8485, 0.5226, 0.8485, 0.5226, 0.8485, 0.5226, 0.8485, 0.5226, 0.8485, 0.5, 0.8485, 0.5, 0.8485, 0.5226, 0.8485, 0.5226, 0.625, 0.2765, 0.625, 0.2765, 0.625, 0.2765, 0.625, 0.2765, 0.8485, 0.5, 0.8485, 0.5, 0.8485, 0.5226, 0.8485, 0.5226, 0.8485, 0.5226, 0.8485, 0.5226, 0.8485, 0.5226, 0.8485, 0.5226, 0.8485, 0.5, 0.8485, 0.5, 0.8485, 0.5226, 0.8485, 0.5226, 0.8485, 0.5226, 0.8485, 0.5226, 0.8485, 0.5, 0.8485, 0.5, 0.8485, 0.5226, 0.8485, 0.5226, 0.8485, 0.5226, 0.8485, 0.5226, 0.8485, 0.5226, 0.8485, 0.5226, 0.8485, 0.5, 0.8485, 0.5, 0.625, 0.2765, 0.625, 0.2765, 0.625, 0.2765, 0.625, 0.2765])
me_shape_indexedfaceset.materials.append(mat_material_003)
me_shape_indexedfaceset.use_remesh_fix_poles = True
me_shape_indexedfaceset.use_remesh_preserve_attributes = False
me_shape_indexedfaceset.use_mirror_vertex_groups = False
me_shape_indexedfaceset.update()

# ---- objects
ob_light = bpy.data.objects.new('Light', light_light)
ob_wirefra_e = bpy.data.objects.new('wirefra e', me_shape_indexedfaceset)
ob_la_light = bpy.data.objects.new('LA_Light', light_la_light)
ob_ca_camera = bpy.data.objects.new('CA_Camera', cam_ca_camera)
ob_ca_camera_001 = bpy.data.objects.new('CA_Camera_001', cam_ca_camera_001)
ob_ca_camera_002 = bpy.data.objects.new('CA_Camera_002', cam_ca_camera_002)

# ---- transforms, parenting, visibility, modifiers, constraints
ob_light.location = (4.076, 1.005, 5.904)
ob_light.rotation_euler = (0.6503, 0.05522, 1.866)
ob_light.lock_rotations_4d = False
ob_light.empty_display_type = 'ARROWS'
ob_light.color = (0.0, 0.0, 0.0, 0.0)
ob_light.lineart.crease_threshold = 0.0
ob_wirefra_e.location = (0.0, 0.0, 0.0)
ob_wirefra_e.rotation_euler = (3.791e-14, 2.754e-07, 2.754e-07)
ob_wirefra_e.scale = (0.2239, 0.2239, 0.05653)
ob_wirefra_e.lineart.crease_threshold = 0.0
_m = ob_wirefra_e.modifiers.new('Wireframe', 'WIREFRAME')
_m.thickness = 0.056
_m.use_even_offset = False
ob_la_light.location = (4.076, 1.005, 5.904)
ob_la_light.rotation_euler = (0.6503, 0.05522, 1.866)
ob_la_light.scale = (1.0, 1.0, 1.0)
ob_la_light.lineart.crease_threshold = 0.0
ob_ca_camera.location = (1.119, -3.176, 1.401)
ob_ca_camera.rotation_euler = (1.177, -6.952e-08, 0.3387)
ob_ca_camera.lineart.crease_threshold = 0.0
ob_ca_camera_001.location = (-0.1422, 4.257, 0.0)
ob_ca_camera_001.rotation_euler = (1.571, -0.0, -3.108)
ob_ca_camera_001.lineart.crease_threshold = 0.0
ob_ca_camera_002.location = (0.0, 0.0, 2.997)
ob_ca_camera_002.rotation_euler = (3.791e-14, 2.754e-07, 2.754e-07)
ob_ca_camera_002.scale = (1.0, 1.0, 1.0)
ob_ca_camera_002.lineart.crease_threshold = 0.0

# ---- collection membership
col_collection.objects.link(ob_light)
col_collection.objects.link(ob_wirefra_e)
col_collection.objects.link(ob_la_light)
col_collection.objects.link(ob_ca_camera)
col_collection.objects.link(ob_ca_camera_001)
col_collection.objects.link(ob_ca_camera_002)

# ---- scene / render settings (as saved in the file)
scene.camera = ob_ca_camera
scene.frame_start = 1; scene.frame_end = 250; scene.frame_set(1)
scene.render.engine = 'BLENDER_EEVEE_NEXT'
scene.cycles.use_denoising = False
scene.cycles.samples = 128
scene.cycles.sampling_pattern = 'TABULATED_SOBOL'
scene.cycles.use_adaptive_sampling = False
scene.cycles.use_light_tree = False
scene.view_settings.view_transform = 'Filmic'
bpy.context.view_layer.update()
